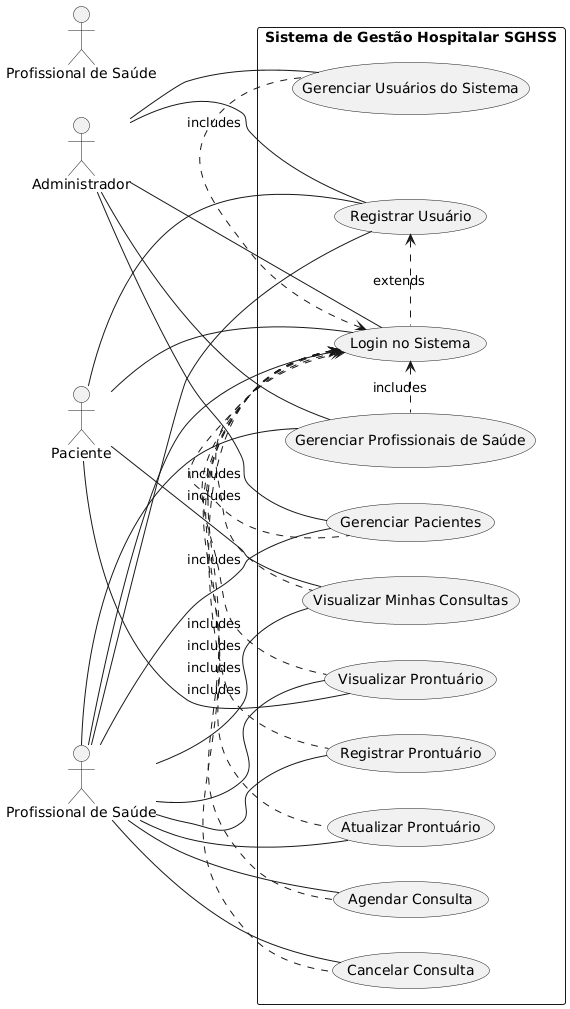

The diagram above was rendered by PlantUML. Its source (embedded in the PNG):
@startuml
left to right direction

actor Paciente
actor ProfissionalSaude as "Profissional de Saúde"
actor Administrador

rectangle "Sistema de Gestão Hospitalar SGHSS" {
  usecase (Registrar Usuário) as UC1
  usecase (Login no Sistema) as UC2
  usecase (Gerenciar Pacientes) as UC3
  usecase (Gerenciar Profissionais de Saúde) as UC4
  usecase (Agendar Consulta) as UC5
  usecase (Visualizar Minhas Consultas) as UC6
  usecase (Cancelar Consulta) as UC7
  usecase (Registrar Prontuário) as UC8
  usecase (Visualizar Prontuário) as UC9
  usecase (Atualizar Prontuário) as UC10
  usecase (Gerenciar Usuários do Sistema) as UC11
}

Paciente -- UC1
Paciente -- UC2
Paciente -- UC6
Paciente -- UC9

"Profissional de Saúde" -- UC1
"Profissional de Saúde" -- UC2
"Profissional de Saúde" -- UC3
"Profissional de Saúde" -- UC4
"Profissional de Saúde" -- UC5
"Profissional de Saúde" -- UC6
"Profissional de Saúde" -- UC7
"Profissional de Saúde" -- UC8
"Profissional de Saúde" -- UC9
"Profissional de Saúde" -- UC10

Administrador -- UC1
Administrador -- UC2
Administrador -- UC3
Administrador -- UC4
Administrador -- UC11

UC1 <. (UC2) : extends
UC2 <. (UC3) : includes
UC2 <. (UC4) : includes
UC2 <. (UC5) : includes
UC2 <. (UC6) : includes
UC2 <. (UC7) : includes
UC2 <. (UC8) : includes
UC2 <. (UC9) : includes
UC2 <. (UC10) : includes
UC2 <. (UC11) : includes

@enduml